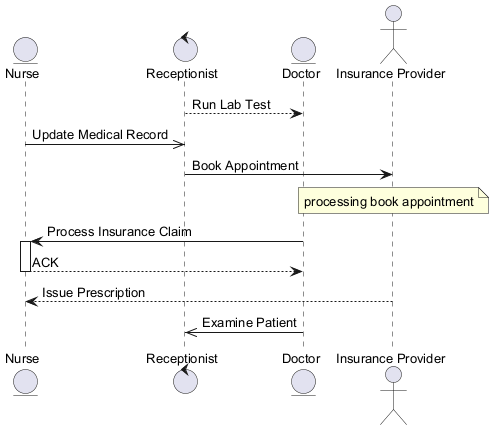

The diagram above was rendered by PlantUML. Its source (embedded in the PNG):
@startuml
skinparam backgroundColor #FFFFFF
skinparam classBackgroundColor #F3E5F5
skinparam classBorderColor #6A1B9A
skinparam defaultFontSize 13
entity "Nurse" as N
control "Receptionist" as R
entity "Doctor" as D
actor "Insurance Provider" as IP
R --> D : Run Lab Test
N ->> R : Update Medical Record
R -> IP : Book Appointment
note over IP : processing book appointment
D -> N : Process Insurance Claim
activate N
N --> D : ACK
deactivate N
IP --> N : Issue Prescription
D ->> R : Examine Patient
@enduml